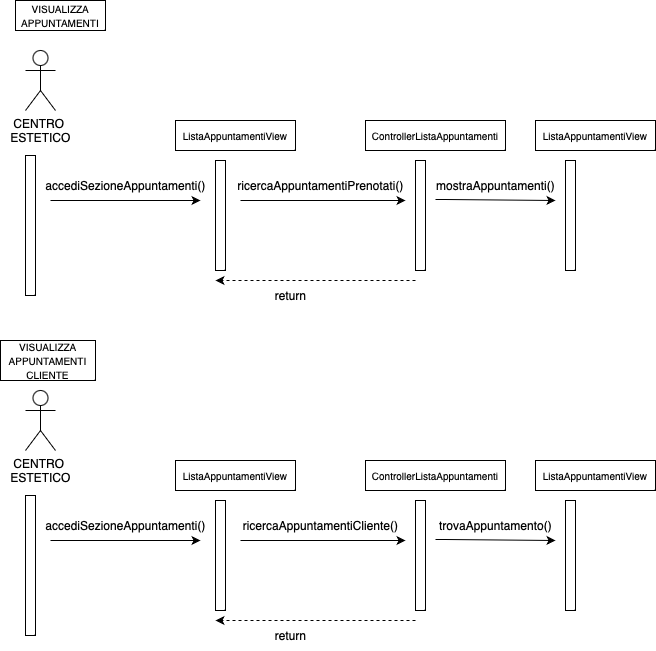

The diagram above was exported from draw.io. Its source (the exported page's mxGraphModel, read from the mxfile embedded in the PNG):
<mxGraphModel dx="1781" dy="540" grid="1" gridSize="10" guides="1" tooltips="1" connect="1" arrows="1" fold="1" page="1" pageScale="1" pageWidth="827" pageHeight="1169" background="none" math="0" shadow="0">
  <root>
    <mxCell id="0" />
    <mxCell id="1" parent="0" />
    <mxCell id="EJsL0m1n45TZB6Z9j_Wj-1" value="CENTRO&amp;nbsp;&lt;br&gt;ESTETICO" style="shape=umlActor;verticalLabelPosition=bottom;verticalAlign=top;html=1;outlineConnect=0;" parent="1" vertex="1">
      <mxGeometry x="-70" y="170" width="30" height="60" as="geometry" />
    </mxCell>
    <mxCell id="8T_UN5p0OkfqgOcsXYzJ-2" value="&lt;font style=&quot;font-size: 10px;&quot;&gt;VISUALIZZA APPUNTAMENTI&lt;/font&gt;" style="rounded=0;whiteSpace=wrap;html=1;" vertex="1" parent="1">
      <mxGeometry x="-80" y="120" width="90" height="30" as="geometry" />
    </mxCell>
    <mxCell id="8T_UN5p0OkfqgOcsXYzJ-5" value="&lt;font size=&quot;1&quot;&gt;ListaAppuntamentiView&lt;/font&gt;" style="rounded=0;whiteSpace=wrap;html=1;" vertex="1" parent="1">
      <mxGeometry x="80" y="240" width="120" height="30" as="geometry" />
    </mxCell>
    <mxCell id="8T_UN5p0OkfqgOcsXYzJ-6" value="&lt;font style=&quot;font-size: 10px;&quot;&gt;ControllerListaAppuntamenti&lt;/font&gt;" style="rounded=0;whiteSpace=wrap;html=1;" vertex="1" parent="1">
      <mxGeometry x="270" y="240" width="140" height="30" as="geometry" />
    </mxCell>
    <mxCell id="8T_UN5p0OkfqgOcsXYzJ-8" value="" style="html=1;points=[[0,0,0,0,5],[0,1,0,0,-5],[1,0,0,0,5],[1,1,0,0,-5]];perimeter=orthogonalPerimeter;outlineConnect=0;targetShapes=umlLifeline;portConstraint=eastwest;newEdgeStyle={&quot;curved&quot;:0,&quot;rounded&quot;:0};" vertex="1" parent="1">
      <mxGeometry x="-70" y="275" width="10" height="140" as="geometry" />
    </mxCell>
    <mxCell id="8T_UN5p0OkfqgOcsXYzJ-9" value="" style="endArrow=classic;html=1;rounded=0;" edge="1" parent="1">
      <mxGeometry width="50" height="50" relative="1" as="geometry">
        <mxPoint x="-45" y="320" as="sourcePoint" />
        <mxPoint x="105" y="320" as="targetPoint" />
        <Array as="points">
          <mxPoint x="-35" y="320" />
        </Array>
      </mxGeometry>
    </mxCell>
    <mxCell id="8T_UN5p0OkfqgOcsXYzJ-10" value="" style="html=1;points=[[0,0,0,0,5],[0,1,0,0,-5],[1,0,0,0,5],[1,1,0,0,-5]];perimeter=orthogonalPerimeter;outlineConnect=0;targetShapes=umlLifeline;portConstraint=eastwest;newEdgeStyle={&quot;curved&quot;:0,&quot;rounded&quot;:0};" vertex="1" parent="1">
      <mxGeometry x="120" y="280" width="10" height="110" as="geometry" />
    </mxCell>
    <mxCell id="8T_UN5p0OkfqgOcsXYzJ-13" value="accediSezioneAppuntamenti()" style="text;html=1;align=center;verticalAlign=middle;resizable=0;points=[];autosize=1;strokeColor=none;fillColor=none;" vertex="1" parent="1">
      <mxGeometry x="-60" y="290" width="180" height="30" as="geometry" />
    </mxCell>
    <mxCell id="8T_UN5p0OkfqgOcsXYzJ-17" value="" style="endArrow=classic;html=1;rounded=0;" edge="1" parent="1">
      <mxGeometry width="50" height="50" relative="1" as="geometry">
        <mxPoint x="145" y="320" as="sourcePoint" />
        <mxPoint x="310" y="320" as="targetPoint" />
        <Array as="points">
          <mxPoint x="155" y="320" />
        </Array>
      </mxGeometry>
    </mxCell>
    <mxCell id="8T_UN5p0OkfqgOcsXYzJ-18" value="" style="html=1;points=[[0,0,0,0,5],[0,1,0,0,-5],[1,0,0,0,5],[1,1,0,0,-5]];perimeter=orthogonalPerimeter;outlineConnect=0;targetShapes=umlLifeline;portConstraint=eastwest;newEdgeStyle={&quot;curved&quot;:0,&quot;rounded&quot;:0};" vertex="1" parent="1">
      <mxGeometry x="320" y="280" width="10" height="110" as="geometry" />
    </mxCell>
    <mxCell id="8T_UN5p0OkfqgOcsXYzJ-19" value="ricercaAppuntamentiPrenotati()" style="text;html=1;align=center;verticalAlign=middle;resizable=0;points=[];autosize=1;strokeColor=none;fillColor=none;" vertex="1" parent="1">
      <mxGeometry x="130" y="290" width="190" height="30" as="geometry" />
    </mxCell>
    <mxCell id="8T_UN5p0OkfqgOcsXYzJ-25" value="" style="endArrow=classic;html=1;rounded=0;dashed=1;" edge="1" parent="1">
      <mxGeometry width="50" height="50" relative="1" as="geometry">
        <mxPoint x="320" y="400" as="sourcePoint" />
        <mxPoint x="120" y="400" as="targetPoint" />
        <Array as="points" />
      </mxGeometry>
    </mxCell>
    <mxCell id="8T_UN5p0OkfqgOcsXYzJ-27" value="return" style="text;html=1;align=center;verticalAlign=middle;resizable=0;points=[];autosize=1;strokeColor=none;fillColor=none;" vertex="1" parent="1">
      <mxGeometry x="170" y="400" width="50" height="30" as="geometry" />
    </mxCell>
    <mxCell id="8T_UN5p0OkfqgOcsXYzJ-45" value="mostraAppuntamenti()" style="text;html=1;align=center;verticalAlign=middle;resizable=0;points=[];autosize=1;strokeColor=none;fillColor=none;" vertex="1" parent="1">
      <mxGeometry x="330" y="290" width="140" height="30" as="geometry" />
    </mxCell>
    <mxCell id="8T_UN5p0OkfqgOcsXYzJ-46" value="&lt;font size=&quot;1&quot;&gt;ListaAppuntamentiView&lt;/font&gt;" style="rounded=0;whiteSpace=wrap;html=1;" vertex="1" parent="1">
      <mxGeometry x="440" y="240" width="120" height="30" as="geometry" />
    </mxCell>
    <mxCell id="8T_UN5p0OkfqgOcsXYzJ-47" value="" style="endArrow=classic;html=1;rounded=0;" edge="1" parent="1">
      <mxGeometry width="50" height="50" relative="1" as="geometry">
        <mxPoint x="340" y="319" as="sourcePoint" />
        <mxPoint x="460" y="320" as="targetPoint" />
        <Array as="points">
          <mxPoint x="350" y="319" />
        </Array>
      </mxGeometry>
    </mxCell>
    <mxCell id="8T_UN5p0OkfqgOcsXYzJ-48" value="" style="html=1;points=[[0,0,0,0,5],[0,1,0,0,-5],[1,0,0,0,5],[1,1,0,0,-5]];perimeter=orthogonalPerimeter;outlineConnect=0;targetShapes=umlLifeline;portConstraint=eastwest;newEdgeStyle={&quot;curved&quot;:0,&quot;rounded&quot;:0};" vertex="1" parent="1">
      <mxGeometry x="470" y="280" width="10" height="110" as="geometry" />
    </mxCell>
    <mxCell id="8T_UN5p0OkfqgOcsXYzJ-66" value="CENTRO&amp;nbsp;&lt;br&gt;ESTETICO" style="shape=umlActor;verticalLabelPosition=bottom;verticalAlign=top;html=1;outlineConnect=0;" vertex="1" parent="1">
      <mxGeometry x="-70" y="510" width="30" height="60" as="geometry" />
    </mxCell>
    <mxCell id="8T_UN5p0OkfqgOcsXYzJ-67" value="&lt;font style=&quot;font-size: 10px;&quot;&gt;VISUALIZZA APPUNTAMENTI CLIENTE&lt;/font&gt;" style="rounded=0;whiteSpace=wrap;html=1;" vertex="1" parent="1">
      <mxGeometry x="-95" y="460" width="95" height="40" as="geometry" />
    </mxCell>
    <mxCell id="8T_UN5p0OkfqgOcsXYzJ-68" value="&lt;font size=&quot;1&quot;&gt;ListaAppuntamentiView&lt;/font&gt;" style="rounded=0;whiteSpace=wrap;html=1;" vertex="1" parent="1">
      <mxGeometry x="80" y="580" width="120" height="30" as="geometry" />
    </mxCell>
    <mxCell id="8T_UN5p0OkfqgOcsXYzJ-69" value="&lt;font style=&quot;font-size: 10px;&quot;&gt;ControllerListaAppuntamenti&lt;/font&gt;" style="rounded=0;whiteSpace=wrap;html=1;" vertex="1" parent="1">
      <mxGeometry x="270" y="580" width="140" height="30" as="geometry" />
    </mxCell>
    <mxCell id="8T_UN5p0OkfqgOcsXYzJ-70" value="" style="html=1;points=[[0,0,0,0,5],[0,1,0,0,-5],[1,0,0,0,5],[1,1,0,0,-5]];perimeter=orthogonalPerimeter;outlineConnect=0;targetShapes=umlLifeline;portConstraint=eastwest;newEdgeStyle={&quot;curved&quot;:0,&quot;rounded&quot;:0};" vertex="1" parent="1">
      <mxGeometry x="-70" y="615" width="10" height="140" as="geometry" />
    </mxCell>
    <mxCell id="8T_UN5p0OkfqgOcsXYzJ-71" value="" style="endArrow=classic;html=1;rounded=0;" edge="1" parent="1">
      <mxGeometry width="50" height="50" relative="1" as="geometry">
        <mxPoint x="-45" y="660" as="sourcePoint" />
        <mxPoint x="105" y="660" as="targetPoint" />
        <Array as="points">
          <mxPoint x="-35" y="660" />
        </Array>
      </mxGeometry>
    </mxCell>
    <mxCell id="8T_UN5p0OkfqgOcsXYzJ-72" value="" style="html=1;points=[[0,0,0,0,5],[0,1,0,0,-5],[1,0,0,0,5],[1,1,0,0,-5]];perimeter=orthogonalPerimeter;outlineConnect=0;targetShapes=umlLifeline;portConstraint=eastwest;newEdgeStyle={&quot;curved&quot;:0,&quot;rounded&quot;:0};" vertex="1" parent="1">
      <mxGeometry x="120" y="620" width="10" height="110" as="geometry" />
    </mxCell>
    <mxCell id="8T_UN5p0OkfqgOcsXYzJ-73" value="accediSezioneAppuntamenti()" style="text;html=1;align=center;verticalAlign=middle;resizable=0;points=[];autosize=1;strokeColor=none;fillColor=none;" vertex="1" parent="1">
      <mxGeometry x="-60" y="630" width="180" height="30" as="geometry" />
    </mxCell>
    <mxCell id="8T_UN5p0OkfqgOcsXYzJ-74" value="" style="endArrow=classic;html=1;rounded=0;" edge="1" parent="1">
      <mxGeometry width="50" height="50" relative="1" as="geometry">
        <mxPoint x="145" y="660" as="sourcePoint" />
        <mxPoint x="310" y="660" as="targetPoint" />
        <Array as="points">
          <mxPoint x="155" y="660" />
        </Array>
      </mxGeometry>
    </mxCell>
    <mxCell id="8T_UN5p0OkfqgOcsXYzJ-75" value="" style="html=1;points=[[0,0,0,0,5],[0,1,0,0,-5],[1,0,0,0,5],[1,1,0,0,-5]];perimeter=orthogonalPerimeter;outlineConnect=0;targetShapes=umlLifeline;portConstraint=eastwest;newEdgeStyle={&quot;curved&quot;:0,&quot;rounded&quot;:0};" vertex="1" parent="1">
      <mxGeometry x="320" y="620" width="10" height="110" as="geometry" />
    </mxCell>
    <mxCell id="8T_UN5p0OkfqgOcsXYzJ-76" value="ricercaAppuntamentiCliente()" style="text;html=1;align=center;verticalAlign=middle;resizable=0;points=[];autosize=1;strokeColor=none;fillColor=none;" vertex="1" parent="1">
      <mxGeometry x="135" y="630" width="180" height="30" as="geometry" />
    </mxCell>
    <mxCell id="8T_UN5p0OkfqgOcsXYzJ-77" value="" style="endArrow=classic;html=1;rounded=0;dashed=1;" edge="1" parent="1">
      <mxGeometry width="50" height="50" relative="1" as="geometry">
        <mxPoint x="320" y="740" as="sourcePoint" />
        <mxPoint x="120" y="740" as="targetPoint" />
        <Array as="points" />
      </mxGeometry>
    </mxCell>
    <mxCell id="8T_UN5p0OkfqgOcsXYzJ-78" value="return" style="text;html=1;align=center;verticalAlign=middle;resizable=0;points=[];autosize=1;strokeColor=none;fillColor=none;" vertex="1" parent="1">
      <mxGeometry x="170" y="740" width="50" height="30" as="geometry" />
    </mxCell>
    <mxCell id="8T_UN5p0OkfqgOcsXYzJ-79" value="trovaAppuntamento()" style="text;html=1;align=center;verticalAlign=middle;resizable=0;points=[];autosize=1;strokeColor=none;fillColor=none;" vertex="1" parent="1">
      <mxGeometry x="330" y="630" width="140" height="30" as="geometry" />
    </mxCell>
    <mxCell id="8T_UN5p0OkfqgOcsXYzJ-80" value="&lt;font size=&quot;1&quot;&gt;ListaAppuntamentiView&lt;/font&gt;" style="rounded=0;whiteSpace=wrap;html=1;" vertex="1" parent="1">
      <mxGeometry x="440" y="580" width="120" height="30" as="geometry" />
    </mxCell>
    <mxCell id="8T_UN5p0OkfqgOcsXYzJ-81" value="" style="endArrow=classic;html=1;rounded=0;" edge="1" parent="1">
      <mxGeometry width="50" height="50" relative="1" as="geometry">
        <mxPoint x="340" y="659" as="sourcePoint" />
        <mxPoint x="460" y="660" as="targetPoint" />
        <Array as="points">
          <mxPoint x="350" y="659" />
        </Array>
      </mxGeometry>
    </mxCell>
    <mxCell id="8T_UN5p0OkfqgOcsXYzJ-82" value="" style="html=1;points=[[0,0,0,0,5],[0,1,0,0,-5],[1,0,0,0,5],[1,1,0,0,-5]];perimeter=orthogonalPerimeter;outlineConnect=0;targetShapes=umlLifeline;portConstraint=eastwest;newEdgeStyle={&quot;curved&quot;:0,&quot;rounded&quot;:0};" vertex="1" parent="1">
      <mxGeometry x="470" y="620" width="10" height="110" as="geometry" />
    </mxCell>
  </root>
</mxGraphModel>